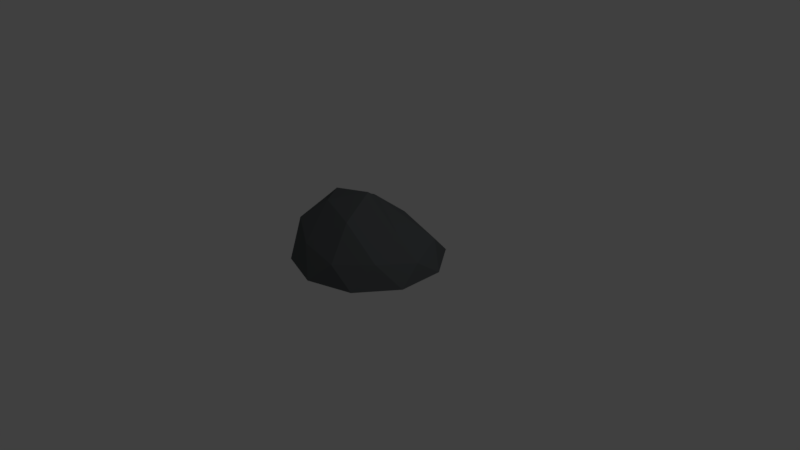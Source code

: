 # Source: rock.blend  (saved by Blender 2.78.0; exported with 4.5.12 LTS)
import bpy
from mathutils import Matrix  # noqa: F401  (used for matrix-valued properties, if any)

bpy.ops.wm.read_factory_settings(use_empty=True)
scene = bpy.context.scene
scene.name = 'Scene'

# ---- collections
col_collection_1 = bpy.data.collections.new('Collection 1'); scene.collection.children.link(col_collection_1)

# ---- materials (node trees are filled in below, after node groups)
mat_rock = bpy.data.materials.new('rock')
mat_rock.alpha_threshold = 0.0
mat_rock.diffuse_color = (0.1144, 0.1248, 0.1301, 1.0)
mat_rock.roughness = 0.5

# ---- material node trees
mat_rock.use_nodes = True; mat_rock.node_tree.nodes.clear()
_N = mat_rock.node_tree.nodes; _L = mat_rock.node_tree.links
n0 = _N.new('ShaderNodeOutputMaterial'); n0.name = 'Material Output'; n0.location = (300, 300)
n1 = _N.new('ShaderNodeBsdfDiffuse'); n1.name = 'Diffuse BSDF'; n1.location = (10, 300)
n1.inputs[0].default_value = (0.1144, 0.1248, 0.1301, 1.0)
_L.new(n1.outputs[0], n0.inputs[0])
n0.is_active_output = True

# ---- world
world_world = bpy.data.worlds.new('World'); scene.world = world_world
world_world.color = (0.05088, 0.05088, 0.05088)
world_world.use_sun_shadow = False
world_world.sun_shadow_jitter_overblur = 0.0
world_world.cycles.sampling_method = 'MANUAL'

# ---- cameras
cam_camera = bpy.data.cameras.new('Camera')
cam_camera.clip_end = 100.0
cam_camera.lens = 35.0
cam_camera.sensor_width = 32.0
cam_camera.sensor_height = 18.0
cam_camera.ortho_scale = 7.314
cam_camera.dof.focus_distance = 0.0

# ---- lights
light_lamp = bpy.data.lights.new('Lamp', 'POINT')
light_lamp.transmission_factor = 0.0
light_lamp.cutoff_distance = 30.0
light_lamp.energy = 100.0
light_lamp.shadow_buffer_clip_start = 1.001
light_lamp.shadow_soft_size = 0.1
light_lamp.shadow_maximum_resolution = 0.006
light_lamp.use_absolute_resolution = True

# ---- meshes
me_icosphere = bpy.data.meshes.new('Icosphere')
me_icosphere.from_pydata([(0.2764, -0.843, 0.2674), (-0.7236, -0.5257, 0.4472), (-0.7236, 0.5257, 0.4472), (0.06782, 0.56, 0.4472), (0.8889, 0.0, 0.2205), (0.0, 0.0, 0.8706), (0.9511, -0.309, 0.0), (0.9511, 0.309, 0.0), (0.0, -1.0, 0.0), (0.5878, -0.809, 0.0), (-0.9511, -0.309, 0.0), (-0.5878, -0.809, 0.0), (-0.7964, 0.5183, 0.0), (-0.9511, 0.309, 0.0), (0.5878, 0.809, 0.0), (-0.2086, 0.7093, 0.0), (0.6827, -0.5, 0.299), (-0.2629, -0.8014, 0.346), (-0.8506, 0.0, 0.5257), (-0.4714, 0.5183, 0.5257), (0.6827, 0.5, 0.299), (0.1625, -0.4924, 0.6709), (0.5202, 0.0, 0.4945), (-0.4253, -0.309, 0.7212), (-0.6339, 0.01834, 0.7212), (-0.04611, 0.2093, 0.7212), (-0.01424, -5.96e-09, -0.06052)], [], [(0, 16, 21), (1, 17, 23), (2, 18, 24), (3, 19, 25), (4, 20, 22), (22, 25, 5), (22, 20, 25), (20, 3, 25), (25, 24, 5), (25, 19, 24), (19, 2, 24), (24, 23, 5), (24, 18, 23), (18, 1, 23), (23, 21, 5), (23, 17, 21), (17, 0, 21), (21, 22, 5), (21, 16, 22), (16, 4, 22), (7, 20, 4), (7, 14, 20), (14, 3, 20), (15, 19, 3), (15, 12, 19), (12, 2, 19), (13, 18, 2), (13, 10, 18), (10, 1, 18), (11, 17, 1), (11, 8, 17), (8, 0, 17), (9, 16, 0), (9, 6, 16), (6, 4, 16), (14, 15, 3), (12, 13, 2), (10, 11, 1), (8, 9, 0), (6, 7, 4), (6, 9, 26), (8, 11, 26), (11, 10, 26), (10, 13, 26), (12, 15, 26), (9, 8, 26), (14, 7, 26), (15, 14, 26), (7, 6, 26), (13, 12, 26)])
me_icosphere.materials.append(mat_rock)
me_icosphere.use_remesh_preserve_volume = False
me_icosphere.use_remesh_preserve_attributes = False
me_icosphere.use_mirror_vertex_groups = False
me_icosphere.update()

# ---- objects
ob_icosphere = bpy.data.objects.new('Icosphere', me_icosphere)
ob_lamp = bpy.data.objects.new('Lamp', light_lamp)
ob_camera = bpy.data.objects.new('Camera', cam_camera)

# ---- transforms, parenting, visibility, modifiers, constraints
ob_icosphere.location = (0.0, 0.0, 0.0)
ob_icosphere.lineart.crease_threshold = 0.0
ob_lamp.location = (4.076, 1.005, 5.904)
ob_lamp.rotation_euler = (0.6503, 0.05522, 1.866)
ob_lamp.lock_rotations_4d = False
ob_lamp.empty_display_type = 'ARROWS'
ob_lamp.color = (0.0, 0.0, 0.0, 0.0)
ob_lamp.lineart.crease_threshold = 0.0
ob_camera.location = (7.481, -6.508, 5.344)
ob_camera.rotation_euler = (1.109, 0.0, 0.8149)
ob_camera.lock_rotations_4d = False
ob_camera.empty_display_type = 'ARROWS'
ob_camera.color = (0.0, 0.0, 0.0, 0.0)
ob_camera.display_type = 'WIRE'
ob_camera.lineart.crease_threshold = 0.0

# ---- collection membership
col_collection_1.objects.link(ob_icosphere)
col_collection_1.objects.link(ob_lamp)
col_collection_1.objects.link(ob_camera)

# ---- scene / render settings (as saved in the file)
scene.camera = ob_camera
scene.frame_start = 1; scene.frame_end = 250; scene.frame_set(1)
scene.render.engine = 'CYCLES'
scene.render.resolution_percentage = 50
scene.render.dither_intensity = 0.0
scene.cycles.use_denoising = False
scene.cycles.samples = 128
scene.cycles.sampling_pattern = 'TABULATED_SOBOL'
scene.cycles.light_sampling_threshold = 0.0
scene.cycles.use_adaptive_sampling = False
scene.cycles.use_light_tree = False
scene.cycles.blur_glossy = 0.0
scene.cycles.sample_clamp_indirect = 0.0
scene.view_settings.view_transform = 'Standard'
bpy.context.view_layer.update()
